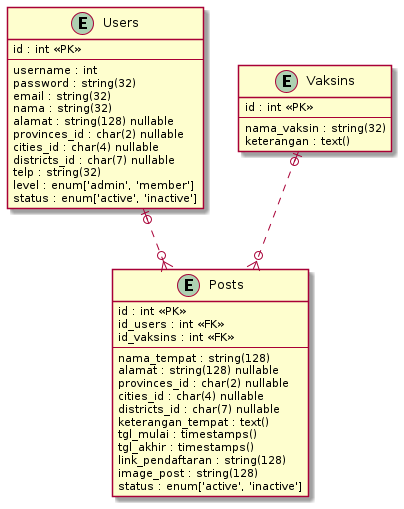

The diagram above was rendered by PlantUML. Its source (embedded in the PNG):
@startuml spk-saw
entity "Users" as u {
  id : int <<PK>>
  --
  username : int
  password : string(32)
  email : string(32)
  nama : string(32)
  alamat : string(128) nullable
  provinces_id : char(2) nullable
  cities_id : char(4) nullable
  districts_id : char(7) nullable
  telp : string(32) 
  level : enum['admin', 'member']
  status : enum['active', 'inactive']
}
entity "Vaksins" as v {
  id : int <<PK>>
  --
  nama_vaksin : string(32)
  keterangan : text()
}

entity "Posts" as p {
  id : int <<PK>>
  id_users : int <<FK>>
  id_vaksins : int <<FK>>
  --
  nama_tempat : string(128)
  alamat : string(128) nullable
  provinces_id : char(2) nullable
  cities_id : char(4) nullable
  districts_id : char(7) nullable
  keterangan_tempat : text()
  tgl_mulai : timestamps()
  tgl_akhir : timestamps()
  link_pendaftaran : string(128)
  image_post : string(128)
  status : enum['active', 'inactive']
}

u |o..o{ p
v |o..o{ p

@enduml